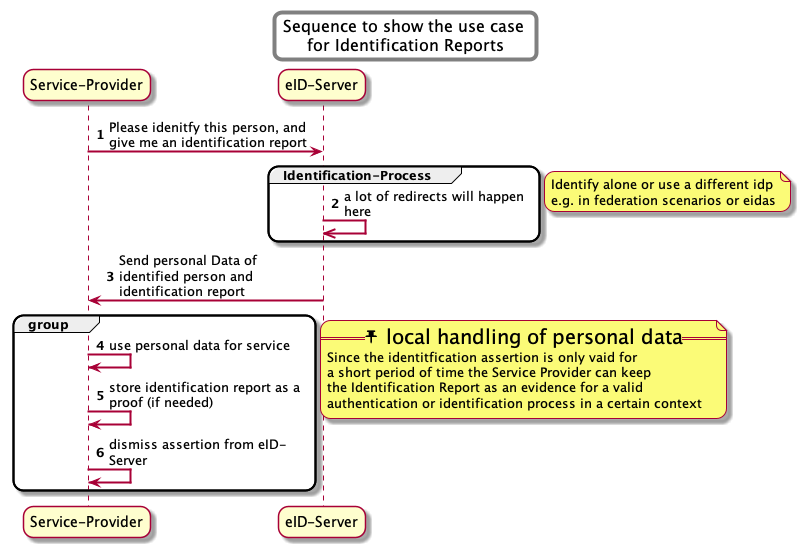

The diagram above was rendered by PlantUML. Its source (embedded in the PNG):
@startuml ID-Report Sequence

skinparam sequenceArrowThickness 2
skinparam roundcorner 20
skinparam maxmessagesize 200
skinparam titleBorderRoundCorner 15
skinparam titleBorderThickness 4
skinparam titleBorderColor grey
skinparam TitleFontSize 16

title
    Sequence to show the use case 
    for Identification Reports
end title

participant "Service-Provider" as sp
participant "eID-Server" as eids

autonumber

sp->eids: Please idenitfy this person, and give me an identification report
    group Identification-Process
          eids->>eids: a lot of redirects will happen here
    end
    note right 
        Identify alone or use a different idp
        e.g. in federation scenarios or eidas
    end note
eids->sp: Send personal Data of identified person and identification report
group
    sp->sp: use personal data for service
    sp->sp: store identification report as a proof (if needed)
    sp->sp: dismiss assertion from eID-Server
end
note right 
    ==  <size:20><&pin> local handling of personal data  ==
    Since the identitfication assertion is only vaid for
    a short period of time the Service Provider can keep
    the Identification Report as an evidence for a valid
    authentication or identification process in a certain context 
end note
@enduml